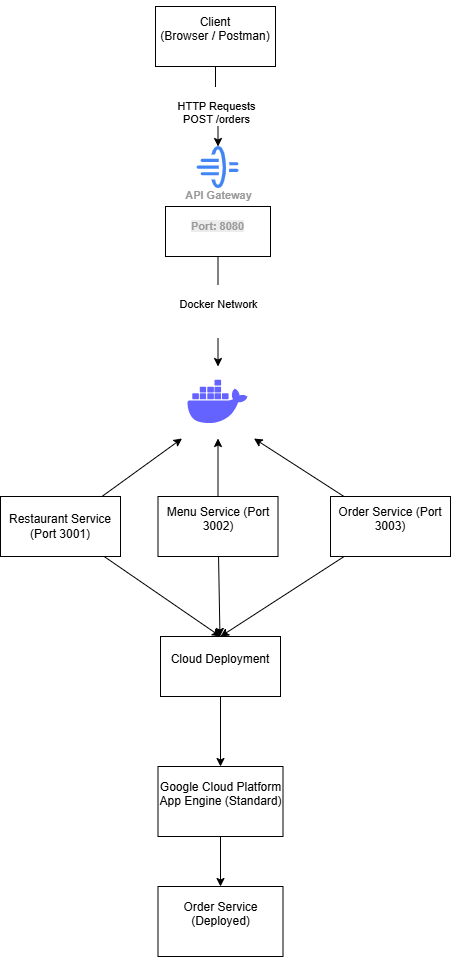

The diagram above was exported from draw.io. Its source (the exported page's mxGraphModel, read from the mxfile embedded in the PNG):
<mxGraphModel dx="786" dy="451" grid="1" gridSize="10" guides="1" tooltips="1" connect="1" arrows="1" fold="1" page="1" pageScale="1" pageWidth="850" pageHeight="1100" math="0" shadow="0">
  <root>
    <mxCell id="0" />
    <mxCell id="1" parent="0" />
    <mxCell id="Ucd5_1EHa_M8KTyIp8nN-16" edge="1" parent="1" source="Ucd5_1EHa_M8KTyIp8nN-1" style="edgeStyle=orthogonalEdgeStyle;rounded=0;orthogonalLoop=1;jettySize=auto;html=1;" target="Ucd5_1EHa_M8KTyIp8nN-6" value="&lt;br&gt; HTTP Requests&lt;br&gt;POST /orders">
      <mxGeometry relative="1" as="geometry" />
    </mxCell>
    <mxCell id="Ucd5_1EHa_M8KTyIp8nN-1" parent="1" style="rounded=0;whiteSpace=wrap;html=1;" value="&#10;&lt;span&gt;Client&lt;/span&gt;&lt;br&gt;&lt;span&gt;                    (Browser / Postman)&lt;/span&gt;&#10;&#10;" vertex="1">
      <mxGeometry height="60" width="120" x="305" y="40" as="geometry" />
    </mxCell>
    <mxCell id="Ucd5_1EHa_M8KTyIp8nN-6" parent="1" style="sketch=0;html=1;verticalAlign=top;labelPosition=center;verticalLabelPosition=bottom;align=center;spacingTop=-6;fontSize=11;fontStyle=1;fontColor=#999999;shape=image;aspect=fixed;imageAspect=0;image=data:image/svg+xml,(base64 omitted: 2164 chars);" value="API Gateway" vertex="1">
      <mxGeometry height="42" width="42" x="346.5" y="180" as="geometry" />
    </mxCell>
    <mxCell id="Ucd5_1EHa_M8KTyIp8nN-18" edge="1" parent="1" source="Ucd5_1EHa_M8KTyIp8nN-7" style="edgeStyle=orthogonalEdgeStyle;rounded=0;orthogonalLoop=1;jettySize=auto;html=1;" target="Ucd5_1EHa_M8KTyIp8nN-15" value="&#10; Docker Network&#10;&#10;">
      <mxGeometry relative="1" as="geometry" />
    </mxCell>
    <mxCell id="Ucd5_1EHa_M8KTyIp8nN-7" parent="1" style="whiteSpace=wrap;html=1;fontSize=11;verticalAlign=top;fontColor=#999999;sketch=0;spacingTop=-6;fontStyle=1;" value="&#10;&lt;span style=&quot;forced-color-adjust: none; color: rgb(153, 153, 153); font-family: Helvetica; font-size: 11px; font-style: normal; font-variant-ligatures: normal; font-variant-caps: normal; font-weight: 700; letter-spacing: normal; orphans: 2; text-align: center; text-indent: 0px; text-transform: none; widows: 2; word-spacing: 0px; -webkit-text-stroke-width: 0px; white-space: normal; background-color: rgb(236, 236, 236); text-decoration-thickness: initial; text-decoration-style: initial; text-decoration-color: initial;&quot;&gt;Port: 8080&lt;/span&gt;&lt;br style=&quot;forced-color-adjust: none; color: rgb(153, 153, 153); font-family: Helvetica; font-size: 11px; font-style: normal; font-variant-ligatures: normal; font-variant-caps: normal; font-weight: 700; letter-spacing: normal; orphans: 2; text-align: center; text-indent: 0px; text-transform: none; widows: 2; word-spacing: 0px; -webkit-text-stroke-width: 0px; white-space: normal; background-color: rgb(236, 236, 236); text-decoration-thickness: initial; text-decoration-style: initial; text-decoration-color: initial;&quot;&gt;&#10;&#10;" vertex="1">
      <mxGeometry height="50" width="105" x="315" y="240" as="geometry" />
    </mxCell>
    <mxCell id="Ucd5_1EHa_M8KTyIp8nN-15" parent="1" style="shape=image;html=1;verticalAlign=top;verticalLabelPosition=bottom;labelBackgroundColor=#ffffff;imageAspect=0;aspect=fixed;image=https://icons.diagrams.net/icon-cache1/Unicons_Line_vol_3-2965/docker-1335.svg" value="" vertex="1">
      <mxGeometry height="72" width="72" x="331.5" y="400" as="geometry" />
    </mxCell>
    <mxCell id="Ucd5_1EHa_M8KTyIp8nN-23" edge="1" parent="1" source="Ucd5_1EHa_M8KTyIp8nN-19" style="edgeStyle=none;rounded=0;orthogonalLoop=1;jettySize=auto;html=1;entryX=1;entryY=1;entryDx=0;entryDy=0;" target="Ucd5_1EHa_M8KTyIp8nN-15">
      <mxGeometry relative="1" as="geometry" />
    </mxCell>
    <mxCell id="Ucd5_1EHa_M8KTyIp8nN-28" edge="1" parent="1" source="Ucd5_1EHa_M8KTyIp8nN-19" style="edgeStyle=none;rounded=0;orthogonalLoop=1;jettySize=auto;html=1;entryX=0.5;entryY=0;entryDx=0;entryDy=0;" target="Ucd5_1EHa_M8KTyIp8nN-25">
      <mxGeometry relative="1" as="geometry" />
    </mxCell>
    <mxCell id="Ucd5_1EHa_M8KTyIp8nN-19" parent="1" style="rounded=0;whiteSpace=wrap;html=1;" value="&#10;Order Service (Port 3003)&#10;&#10;" vertex="1">
      <mxGeometry height="60" width="120" x="480" y="530" as="geometry" />
    </mxCell>
    <mxCell id="Ucd5_1EHa_M8KTyIp8nN-24" edge="1" parent="1" source="Ucd5_1EHa_M8KTyIp8nN-20" style="edgeStyle=none;rounded=0;orthogonalLoop=1;jettySize=auto;html=1;entryX=0;entryY=1;entryDx=0;entryDy=0;" target="Ucd5_1EHa_M8KTyIp8nN-15">
      <mxGeometry relative="1" as="geometry" />
    </mxCell>
    <mxCell id="Ucd5_1EHa_M8KTyIp8nN-27" edge="1" parent="1" source="Ucd5_1EHa_M8KTyIp8nN-20" style="edgeStyle=none;rounded=0;orthogonalLoop=1;jettySize=auto;html=1;entryX=0.5;entryY=0;entryDx=0;entryDy=0;" target="Ucd5_1EHa_M8KTyIp8nN-25">
      <mxGeometry relative="1" as="geometry" />
    </mxCell>
    <mxCell id="Ucd5_1EHa_M8KTyIp8nN-20" parent="1" style="rounded=0;whiteSpace=wrap;html=1;" value="Restaurant Service (Port 3001)" vertex="1">
      <mxGeometry height="60" width="120" x="150" y="530" as="geometry" />
    </mxCell>
    <mxCell id="Ucd5_1EHa_M8KTyIp8nN-22" edge="1" parent="1" source="Ucd5_1EHa_M8KTyIp8nN-21" style="edgeStyle=orthogonalEdgeStyle;rounded=0;orthogonalLoop=1;jettySize=auto;html=1;" target="Ucd5_1EHa_M8KTyIp8nN-15" value="">
      <mxGeometry relative="1" as="geometry" />
    </mxCell>
    <mxCell id="Ucd5_1EHa_M8KTyIp8nN-26" edge="1" parent="1" source="Ucd5_1EHa_M8KTyIp8nN-21" style="edgeStyle=none;rounded=0;orthogonalLoop=1;jettySize=auto;html=1;" target="Ucd5_1EHa_M8KTyIp8nN-25" value="">
      <mxGeometry relative="1" as="geometry" />
    </mxCell>
    <mxCell id="Ucd5_1EHa_M8KTyIp8nN-21" parent="1" style="rounded=0;whiteSpace=wrap;html=1;" value="&#10;Menu Service (Port 3002)&#10;&#10;" vertex="1">
      <mxGeometry height="60" width="120" x="307.5" y="530" as="geometry" />
    </mxCell>
    <mxCell id="Ucd5_1EHa_M8KTyIp8nN-30" edge="1" parent="1" source="Ucd5_1EHa_M8KTyIp8nN-25" style="edgeStyle=none;rounded=0;orthogonalLoop=1;jettySize=auto;html=1;" target="Ucd5_1EHa_M8KTyIp8nN-29" value="">
      <mxGeometry relative="1" as="geometry" />
    </mxCell>
    <mxCell id="Ucd5_1EHa_M8KTyIp8nN-25" parent="1" style="rounded=0;whiteSpace=wrap;html=1;" value="&#10;Cloud Deployment&#10;&#10;" vertex="1">
      <mxGeometry height="60" width="120" x="310" y="670" as="geometry" />
    </mxCell>
    <mxCell id="Ucd5_1EHa_M8KTyIp8nN-32" edge="1" parent="1" source="Ucd5_1EHa_M8KTyIp8nN-29" style="edgeStyle=none;rounded=0;orthogonalLoop=1;jettySize=auto;html=1;" target="Ucd5_1EHa_M8KTyIp8nN-31" value="">
      <mxGeometry relative="1" as="geometry" />
    </mxCell>
    <mxCell id="Ucd5_1EHa_M8KTyIp8nN-29" parent="1" style="whiteSpace=wrap;html=1;rounded=0;" value="&#10;&lt;span&gt;Google Cloud Platform&lt;/span&gt;&lt;br&gt;&lt;span&gt;                         App Engine (Standard)&lt;/span&gt;&#10;&#10;" vertex="1">
      <mxGeometry height="70" width="125" x="307.5" y="800" as="geometry" />
    </mxCell>
    <mxCell id="Ucd5_1EHa_M8KTyIp8nN-31" parent="1" style="whiteSpace=wrap;html=1;rounded=0;" value="&#10;Order Service (Deployed)&#10;&#10;" vertex="1">
      <mxGeometry height="70" width="125" x="307.5" y="920" as="geometry" />
    </mxCell>
  </root>
</mxGraphModel>